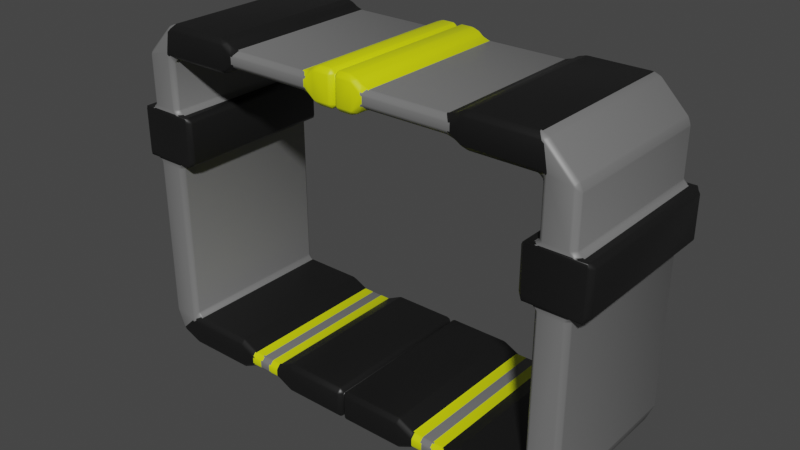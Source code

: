 # Source: hall_segment.blend  (saved by Blender 2.80.75; exported with 4.5.12 LTS)
import bpy
from mathutils import Matrix  # noqa: F401  (used for matrix-valued properties, if any)

bpy.ops.wm.read_factory_settings(use_empty=True)
scene = bpy.context.scene
scene.name = 'Scene'

# ---- collections
col_collection = bpy.data.collections.new('Collection'); scene.collection.children.link(col_collection)

# ---- materials (node trees are filled in below, after node groups)
mat_dark = bpy.data.materials.new('dark')
mat_dark.alpha_threshold = 0.0
mat_dark.use_transparent_shadow = False
mat_dark.line_color = (0.0, 0.0, 0.0, 1.0)
mat_light = bpy.data.materials.new('light')
mat_light.use_transparent_shadow = False
mat_highlight = bpy.data.materials.new('highlight')
mat_highlight.use_transparent_shadow = False

# ---- material node trees
mat_dark.use_nodes = True; mat_dark.node_tree.nodes.clear()
_N = mat_dark.node_tree.nodes; _L = mat_dark.node_tree.links
n0 = _N.new('ShaderNodeOutputMaterial'); n0.name = 'Material Output'; n0.location = (300, 300)
n1 = _N.new('ShaderNodeBsdfPrincipled'); n1.name = 'Principled BSDF'; n1.location = (10, 300)
n1.distribution = 'GGX'
n1.subsurface_method = 'BURLEY'
n1.inputs[0].default_value = (0.02741, 0.02741, 0.02741, 1.0)
n1.inputs[1].default_value = 0.6618
n1.inputs[2].default_value = 0.4
n1.inputs[3].default_value = 1.45
n1.inputs[27].default_value = (0.0, 0.0, 0.0, 1.0)
n1.inputs[28].default_value = 1.0
_L.new(n1.outputs[0], n0.inputs[0])
n0.is_active_output = True
mat_light.use_nodes = True; mat_light.node_tree.nodes.clear()
_N = mat_light.node_tree.nodes; _L = mat_light.node_tree.links
n0 = _N.new('ShaderNodeOutputMaterial'); n0.name = 'Material Output'; n0.location = (300, 300)
n1 = _N.new('ShaderNodeBsdfPrincipled'); n1.name = 'Principled BSDF'; n1.location = (10, 300)
n1.distribution = 'GGX'
n1.subsurface_method = 'BURLEY'
n1.inputs[0].default_value = (0.1934, 0.1934, 0.1934, 1.0)
n1.inputs[1].default_value = 0.1564
n1.inputs[3].default_value = 1.45
n1.inputs[27].default_value = (0.0, 0.0, 0.0, 1.0)
n1.inputs[28].default_value = 1.0
_L.new(n1.outputs[0], n0.inputs[0])
n0.is_active_output = True
mat_highlight.use_nodes = True; mat_highlight.node_tree.nodes.clear()
_N = mat_highlight.node_tree.nodes; _L = mat_highlight.node_tree.links
n0 = _N.new('ShaderNodeOutputMaterial'); n0.name = 'Material Output'; n0.location = (300, 300)
n1 = _N.new('ShaderNodeBsdfPrincipled'); n1.name = 'Principled BSDF'; n1.location = (10, 300)
n1.distribution = 'GGX'
n1.subsurface_method = 'BURLEY'
n1.inputs[0].default_value = (0.7164, 0.8, 0.0, 1.0)
n1.inputs[3].default_value = 1.45
n1.inputs[27].default_value = (0.0, 0.0, 0.0, 1.0)
n1.inputs[28].default_value = 1.0
_L.new(n1.outputs[0], n0.inputs[0])
n0.is_active_output = True

# ---- world
world_world = bpy.data.worlds.new('World'); scene.world = world_world
world_world.use_nodes = True; world_world.node_tree.nodes.clear()
_N = world_world.node_tree.nodes; _L = world_world.node_tree.links
n0 = _N.new('ShaderNodeOutputWorld'); n0.name = 'World Output'; n0.location = (300, 300)
n1 = _N.new('ShaderNodeBackground'); n1.name = 'Background'; n1.location = (10, 300)
n1.inputs[0].default_value = (0.05088, 0.05088, 0.05088, 1.0)
_L.new(n1.outputs[0], n0.inputs[0])
n0.is_active_output = True
world_world.color = (0.05088, 0.05088, 0.05088)
world_world.use_sun_shadow = False
world_world.sun_shadow_jitter_overblur = 0.0

# ---- meshes
me_cube_001 = bpy.data.meshes.new('Cube.001')
me_cube_001.from_pydata([(-2.726, -0.95, -1.0), (-2.674, -1.0, -1.0), (-2.674, -1.0, 0.95), (-2.726, -1.0, 1.0), (-2.776, -0.95, 1.0), (-2.726, -0.95, 0.95), (-2.674, 1.0, -1.0), (-2.726, 0.95, -1.0), (-2.776, 0.95, 1.0), (-2.726, 1.0, 1.0), (-2.674, 1.0, 0.95), (-2.726, 0.95, 0.95), (-2.344, -0.95, -1.382), (-2.344, -1.0, -1.33), (-2.294, -0.95, 1.0), (-2.344, -1.0, 1.0), (-2.394, -1.0, 0.95), (-2.344, -0.95, 0.95), (-2.344, 1.0, -1.33), (-2.344, 0.95, -1.382), (-2.344, 1.0, 1.0), (-2.294, 0.95, 1.0), (-2.344, 0.95, 0.95), (-2.394, 1.0, 0.95), (-2.568, -0.95, -1.289), (-2.578, -1.0, -1.233), (-2.634, -0.95, -1.224), (-2.568, 0.95, -1.289), (-2.634, 0.95, -1.224), (-2.578, 1.0, -1.233), (-2.344, -0.95, -0.95), (-2.394, -1.0, -1.052), (-2.294, -0.95, -1.0), (-2.294, 0.95, -1.0), (-2.394, 1.0, -1.052), (-2.344, 0.95, -0.95), (-0.05, 1.0, -1.052), (-0.05, 0.95, -1.0), (0.0, 0.95, -1.05), (-0.05, 1.0, -1.33), (0.0, 0.95, -1.332), (-0.05, 0.95, -1.382), (-0.05, -0.95, -1.382), (0.0, -0.95, -1.332), (-0.05, -1.0, -1.33), (-0.05, -1.0, -1.052), (0.0, -0.95, -1.05), (-0.05, -0.95, -1.0), (-2.911, -0.95, 1.05), (-2.861, -0.95, 1.0), (-2.861, -1.0, 1.0), (-2.861, -1.0, 1.05), (-2.911, 0.95, 1.05), (-2.861, 1.0, 1.05), (-2.861, 1.0, 1.0), (-2.861, 0.95, 1.0), (-2.21, 1.0, 1.05), (-2.16, 0.95, 1.05), (-2.21, 0.95, 1.0), (-2.21, 1.0, 1.0), (-2.16, -0.95, 1.05), (-2.21, -1.0, 1.05), (-2.21, -1.0, 1.0), (-2.21, -0.95, 1.0), (-2.861, -0.95, 1.59), (-2.911, -0.95, 1.54), (-2.861, -1.0, 1.54), (-2.861, -1.0, 1.59), (-2.861, 0.95, 1.59), (-2.861, 1.0, 1.59), (-2.861, 1.0, 1.54), (-2.911, 0.95, 1.54), (-2.21, 1.0, 1.59), (-2.21, 0.95, 1.59), (-2.16, 0.95, 1.54), (-2.21, 1.0, 1.54), (-2.21, -0.95, 1.59), (-2.21, -1.0, 1.59), (-2.21, -1.0, 1.54), (-2.16, -0.95, 1.54), (-2.728, -0.95, 1.64), (-2.778, -0.95, 1.59), (-2.728, -1.0, 1.59), (-2.674, -1.0, 1.64), (-2.728, 0.95, 1.64), (-2.674, 1.0, 1.64), (-2.728, 1.0, 1.59), (-2.778, 0.95, 1.59), (-2.393, 1.0, 1.64), (-2.343, 0.95, 1.64), (-2.293, 0.95, 1.59), (-2.343, 1.0, 1.59), (-2.343, -0.95, 1.64), (-2.393, -1.0, 1.64), (-2.343, -1.0, 1.59), (-2.293, -0.95, 1.59), (-2.693, -0.95, 2.273), (-2.728, -0.95, 2.188), (-2.673, -1.0, 2.238), (-2.693, 0.95, 2.273), (-2.673, 1.0, 2.238), (-2.728, 0.95, 2.188), (-1.574, 0.95, 2.623), (-1.482, 0.95, 2.596), (-1.524, 1.0, 2.569), (-2.343, -0.95, 2.188), (-2.293, -0.95, 2.238), (-2.393, -1.0, 2.291), (-2.293, -0.95, 2.623), (-2.378, -0.95, 2.588), (-2.343, -1.0, 2.568), (-2.343, 1.0, 2.568), (-2.378, 0.95, 2.588), (-2.293, 0.95, 2.623), (-2.293, 0.95, 2.238), (-2.343, 0.95, 2.188), (-2.393, 1.0, 2.291), (-1.574, -0.95, 2.623), (-1.524, -1.0, 2.569), (-1.482, -0.95, 2.596), (-1.524, 1.0, 2.291), (-1.482, 0.95, 2.265), (-1.574, 0.95, 2.238), (-1.482, -0.95, 2.265), (-1.524, -1.0, 2.291), (-1.574, -0.95, 2.238), (-1.332, -0.95, 2.328), (-1.382, -1.0, 2.381), (-1.424, -0.95, 2.301), (-1.332, -0.95, 2.533), (-1.424, -0.95, 2.56), (-1.382, -1.0, 2.479), (-1.332, 0.95, 2.328), (-1.424, 0.95, 2.301), (-1.382, 1.0, 2.381), (-1.332, 0.95, 2.533), (-1.382, 1.0, 2.479), (-1.424, 0.95, 2.56), (-0.3258, -0.95, 2.296), (-0.3643, -1.0, 2.381), (-0.4143, -0.95, 2.328), (-0.3258, -0.95, 2.565), (-0.4143, -0.95, 2.533), (-0.3643, -1.0, 2.479), (-0.3258, 0.95, 2.296), (-0.4143, 0.95, 2.328), (-0.3643, 1.0, 2.381), (-0.3258, 0.95, 2.565), (-0.3643, 1.0, 2.479), (-0.4143, 0.95, 2.533), (-0.189, -0.95, 2.224), (-0.239, -1.0, 2.278), (-0.2775, -0.95, 2.256), (-0.189, -0.95, 2.637), (-0.2775, -0.95, 2.605), (-0.239, -1.0, 2.583), (-0.189, 0.95, 2.224), (-0.2775, 0.95, 2.256), (-0.239, 1.0, 2.278), (-0.189, 0.95, 2.637), (-0.239, 1.0, 2.583), (-0.2775, 0.95, 2.605), (-0.05, -1.0, 2.278), (-0.05, -0.95, 2.224), (0.0, -0.95, 2.274), (-0.05, -1.0, 2.583), (0.0, -0.95, 2.587), (-0.05, -0.95, 2.637), (-0.05, 0.95, 2.224), (-0.05, 1.0, 2.278), (0.0, 0.95, 2.274), (-0.05, 1.0, 2.583), (-0.05, 0.95, 2.637), (0.0, 0.95, 2.587), (-1.563, 0.95, -1.0), (-1.563, 1.0, -1.052), (-0.7815, 1.0, -1.052), (-0.7815, 0.95, -1.0), (-0.7815, 0.95, -1.382), (-0.7815, 1.0, -1.33), (-1.563, 1.0, -1.33), (-1.563, 0.95, -1.382), (-1.563, -0.95, -1.382), (-1.563, -1.0, -1.33), (-0.7815, -1.0, -1.33), (-0.7815, -0.95, -1.382), (-0.7815, -0.95, -1.0), (-0.7815, -1.0, -1.052), (-1.563, -1.0, -1.052), (-1.563, -0.95, -1.0), (-1.368, 0.95, -1.096), (-1.368, 1.0, -1.148), (-0.9769, 0.95, -1.096), (-0.9769, 1.0, -1.148), (-0.9769, 1.0, -1.234), (-0.9769, 0.95, -1.287), (-1.368, 1.0, -1.234), (-1.368, 0.95, -1.287), (-1.368, -0.95, -1.287), (-1.368, -1.0, -1.234), (-0.9769, -0.95, -1.287), (-0.9769, -1.0, -1.234), (-0.9769, -1.0, -1.148), (-0.9769, -0.95, -1.096), (-1.368, -1.0, -1.148), (-1.368, -0.95, -1.096), (-1.237, 0.95, -1.096), (-1.107, 0.95, -1.096), (-1.107, 1.0, -1.148), (-1.237, 1.0, -1.148), (-1.107, 0.95, -1.287), (-1.237, 0.95, -1.287), (-1.237, 1.0, -1.234), (-1.107, 1.0, -1.234), (-1.237, -0.95, -1.287), (-1.107, -0.95, -1.287), (-1.107, -1.0, -1.234), (-1.237, -1.0, -1.234), (-1.107, -0.95, -1.096), (-1.237, -0.95, -1.096), (-1.237, -1.0, -1.148), (-1.107, -1.0, -1.148)], [], [(31, 1, 25), (6, 34, 29), (29, 34, 18), (8, 4, 49, 55), (20, 9, 54, 59), (35, 22, 17, 30), (0, 5, 11, 7), (185, 178, 41, 42), (31, 16, 2, 1), (31, 25, 13), (31, 13, 183, 188), (18, 34, 175, 180), (177, 186, 47, 37), (52, 48, 65, 71), (187, 184, 44, 45), (179, 176, 36, 39), (68, 64, 81, 87), (3, 15, 62, 50), (6, 10, 23, 34), (12, 19, 181, 182), (72, 69, 86, 91), (51, 61, 78, 66), (56, 53, 70, 75), (60, 57, 74, 79), (99, 96, 109, 112), (76, 73, 90, 95), (84, 80, 97, 101), (67, 77, 94, 82), (120, 104, 136, 134), (83, 93, 107, 98), (88, 85, 100, 116), (92, 89, 115, 105), (103, 119, 130, 137), (98, 107, 110), (116, 100, 111), (113, 108, 117, 102), (116, 111, 104, 120), (118, 124, 127, 131), (110, 107, 124, 118), (134, 136, 148, 146), (131, 127, 139, 143), (106, 114, 122, 125), (123, 121, 133, 128), (155, 151, 162, 165), (135, 129, 142, 149), (143, 139, 151, 155), (126, 132, 145, 140), (150, 156, 168, 163), (138, 144, 157, 152), (146, 148, 160, 158), (147, 141, 154, 161), (180, 175, 191, 196), (158, 160, 171, 169), (159, 153, 167, 172), (170, 173, 166, 164), (40, 38, 46, 43), (178, 185, 200, 195), (24, 27, 19, 12), (186, 177, 192, 203), (14, 21, 58, 63), (188, 183, 199, 204), (33, 32, 189, 174), (184, 187, 202, 201), (215, 210, 195, 200), (221, 216, 201, 202), (207, 218, 203, 192), (213, 208, 193, 194), (182, 181, 197, 198), (176, 179, 194, 193), (174, 189, 205, 190), (2, 3, 4, 5), (8, 9, 10, 11), (14, 15, 16, 17), (20, 21, 22, 23), (24, 25, 26), (27, 28, 29), (30, 31, 32), (33, 34, 35), (36, 37, 38), (39, 40, 41), (42, 43, 44), (45, 46, 47), (48, 49, 50, 51), (52, 53, 54, 55), (56, 57, 58, 59), (60, 61, 62, 63), (64, 65, 66, 67), (68, 69, 70, 71), (72, 73, 74, 75), (76, 77, 78, 79), (80, 81, 82, 83), (84, 85, 86, 87), (88, 89, 90, 91), (92, 93, 94, 95), (96, 97, 98), (99, 100, 101), (102, 103, 104), (105, 106, 107), (108, 109, 110), (111, 112, 113), (114, 115, 116), (117, 118, 119), (120, 121, 122), (123, 124, 125), (126, 127, 128), (129, 130, 131), (132, 133, 134), (135, 136, 137), (138, 139, 140), (141, 142, 143), (144, 145, 146), (147, 148, 149), (150, 151, 152), (153, 154, 155), (156, 157, 158), (159, 160, 161), (162, 163, 164), (165, 166, 167), (168, 169, 170), (171, 172, 173), (1, 2, 5, 0), (4, 8, 11, 5), (10, 6, 7, 11), (29, 18, 19, 27), (9, 20, 23, 10), (21, 14, 17, 22), (15, 3, 2, 16), (27, 24, 26, 28), (28, 7, 6, 29), (25, 1, 0, 26), (16, 31, 30, 17), (13, 25, 24, 12), (32, 33, 35, 30), (22, 35, 34, 23), (38, 40, 39, 36), (40, 43, 42, 41), (43, 46, 45, 44), (46, 38, 37, 47), (177, 37, 36, 176), (181, 19, 18, 180), (185, 42, 44, 184), (189, 32, 31, 188), (48, 52, 55, 49), (53, 56, 59, 54), (57, 60, 63, 58), (61, 51, 50, 62), (20, 59, 58, 21), (62, 15, 14, 63), (3, 50, 49, 4), (54, 9, 8, 55), (64, 68, 71, 65), (69, 72, 75, 70), (73, 76, 79, 74), (77, 67, 66, 78), (56, 75, 74, 57), (78, 61, 60, 79), (51, 66, 65, 48), (70, 53, 52, 71), (80, 84, 87, 81), (85, 88, 91, 86), (89, 92, 95, 90), (93, 83, 82, 94), (76, 95, 94, 77), (81, 64, 67, 82), (68, 87, 86, 69), (90, 73, 72, 91), (96, 99, 101, 97), (110, 118, 117, 108), (122, 114, 116, 120), (113, 102, 104, 111), (107, 93, 92, 105), (83, 98, 97, 80), (100, 85, 84, 101), (108, 113, 112, 109), (121, 123, 125, 122), (119, 103, 102, 117), (98, 110, 109, 96), (111, 100, 99, 112), (114, 106, 105, 115), (88, 116, 115, 89), (106, 125, 124, 107), (132, 126, 128, 133), (129, 135, 137, 130), (118, 131, 130, 119), (136, 104, 103, 137), (120, 134, 133, 121), (127, 124, 123, 128), (144, 138, 140, 145), (141, 147, 149, 142), (131, 143, 142, 129), (148, 136, 135, 149), (134, 146, 145, 132), (139, 127, 126, 140), (156, 150, 152, 157), (153, 159, 161, 154), (147, 161, 160, 148), (157, 144, 146, 158), (138, 152, 151, 139), (154, 141, 143, 155), (164, 166, 165, 162), (170, 164, 163, 168), (173, 170, 169, 171), (166, 173, 172, 167), (150, 163, 162, 151), (167, 153, 155, 165), (171, 160, 159, 172), (158, 169, 168, 156), (33, 174, 175, 34), (191, 175, 174, 190), (41, 178, 179, 39), (180, 196, 197, 181), (12, 182, 183, 13), (205, 189, 188, 204), (47, 186, 187, 45), (182, 198, 199, 183), (207, 192, 193, 208), (211, 197, 196, 212), (215, 200, 201, 216), (219, 205, 204, 220), (178, 195, 194, 179), (192, 177, 176, 193), (186, 203, 202, 187), (200, 185, 184, 201), (0, 7, 28, 26), (203, 218, 221, 202), (218, 219, 220, 221), (198, 214, 217, 199), (214, 215, 216, 217), (195, 210, 213, 194), (210, 211, 212, 213), (190, 206, 209, 191), (206, 207, 208, 209), (196, 191, 209, 212), (212, 209, 208, 213), (190, 205, 219, 206), (206, 219, 218, 207), (204, 199, 217, 220), (220, 217, 216, 221), (198, 197, 211, 214), (214, 211, 210, 215)])
me_cube_001.polygons.foreach_set('use_smooth', [True] * 240)
me_cube_001.polygons.foreach_set('material_index', [1, 1, 0, 0, 0, 1, 1, 0, 1, 0, 0, 0, 0, 0, 0, 0, 0, 0, 1, 0, 0, 0, 0, 0, 1, 0, 1, 0, 0, 1, 1, 1, 0, 1, 1, 0, 0, 0, 0, 1, 1, 0, 0, 2, 1, 2, 1, 2, 2, 2, 2, 0, 2, 2, 2, 0, 0, 0, 0, 0, 0, 0, 0, 2, 2, 2, 2, 0, 0, 0, 1, 1, 1, 1, 1, 1, 1, 1, 0, 0, 0, 0, 0, 0, 0, 0, 0, 0, 0, 0, 1, 1, 1, 1, 1, 1, 0, 1, 1, 1, 1, 0, 0, 0, 0, 0, 0, 0, 2, 2, 2, 2, 2, 2, 2, 2, 2, 2, 2, 2, 1, 1, 1, 0, 1, 1, 1, 1, 1, 1, 1, 0, 1, 1, 0, 0, 0, 0, 0, 0, 0, 0, 0, 0, 0, 0, 0, 0, 0, 0, 0, 0, 0, 0, 0, 0, 0, 0, 1, 1, 1, 1, 0, 0, 0, 0, 1, 0, 0, 0, 1, 1, 1, 1, 0, 0, 1, 1, 0, 1, 0, 0, 0, 0, 0, 0, 0, 2, 2, 1, 1, 1, 1, 2, 2, 2, 2, 2, 2, 2, 2, 2, 2, 2, 2, 2, 2, 0, 0, 0, 0, 0, 0, 0, 0, 2, 2, 2, 2, 0, 0, 0, 0, 1, 2, 1, 2, 1, 2, 1, 2, 1, 2, 1, 2, 1, 2, 1, 2, 1])
_uv = me_cube_001.uv_layers.new(name='UVMap')
_uv.uv.foreach_set('vector', [0.3005, 0.02851, 0.2309, 0.04142, 0.255, -0.0166, 0.2309, 0.04142, 0.3005, 0.02851, 0.255, -0.0166, 0.255, -0.0166, 0.3005, 0.02851, 0.313, -0.04064, 0.2055, 0.7364, 0.2055, 0.2636, 0.1845, 0.2636, 0.1845, 0.7364, 0.313, 0.7488, 0.2179, 0.7488, 0.1845, 0.7488, 0.3464, 0.7488, 0.7364, 0.05386, 0.7364, 0.5266, 0.2636, 0.5266, 0.2636, 0.05386, 0.2636, 0.04142, 0.2636, 0.5266, 0.7364, 0.5266, 0.7364, 0.04142, 0.7019, 0.2636, 0.7019, 0.7364, 0.8839, 0.7364, 0.8839, 0.2636, 0.3005, 0.02851, 0.3005, 0.5266, 0.2309, 0.5266, 0.2309, 0.04142, 0.3005, 0.02851, 0.255, -0.0166, 0.313, -0.04064, 0.3005, 0.02851, 0.313, -0.04064, 0.5074, -0.04063, 0.5074, 0.02849, 0.313, -0.04064, 0.3005, 0.02851, 0.5074, 0.02849, 0.5074, -0.04063, 0.7019, 0.7364, 0.7019, 0.2636, 0.8839, 0.2636, 0.8839, 0.7364, 0.7364, 0.5515, 0.2636, 0.5515, 0.2636, 0.6733, 0.7364, 0.6733, 0.7019, 0.02849, 0.7019, -0.04066, 0.8839, -0.04068, 0.8839, 0.02851, 0.7019, -0.04066, 0.7019, 0.02849, 0.8839, 0.02851, 0.8839, -0.04068, 0.1845, 0.7364, 0.1845, 0.2636, 0.2051, 0.2636, 0.2051, 0.7364, 0.2179, 0.2512, 0.313, 0.2512, 0.3464, 0.2512, 0.1845, 0.2512, 0.2309, 0.04142, 0.2309, 0.5266, 0.3005, 0.5266, 0.3005, 0.02851, 0.313, 0.2636, 0.313, 0.7364, 0.5074, 0.7364, 0.5074, 0.2636, 0.3464, 0.7488, 0.1845, 0.7488, 0.2175, 0.7488, 0.3133, 0.7488, 0.1845, 0.5515, 0.3464, 0.5515, 0.3464, 0.6733, 0.1845, 0.6733, 0.3464, 0.5515, 0.1845, 0.5515, 0.1845, 0.6733, 0.3464, 0.6733, 0.2636, 0.5515, 0.7364, 0.5515, 0.7364, 0.6733, 0.2636, 0.6733, 0.7364, 0.8559, 0.2636, 0.8559, 0.2636, 0.9341, 0.7364, 0.9341, 0.3464, 0.2636, 0.3464, 0.7364, 0.3258, 0.7364, 0.3258, 0.2636, 0.7364, 0.6982, 0.2636, 0.6982, 0.2636, 0.8347, 0.7364, 0.8347, 0.1845, 0.2512, 0.3464, 0.2512, 0.3133, 0.2512, 0.2175, 0.2512, 0.5171, 0.8604, 0.5171, 0.9293, 0.5525, 0.907, 0.5525, 0.8828, 0.2311, 0.6982, 0.3009, 0.6982, 0.3009, 0.8604, 0.2311, 0.8471, 0.3009, 0.6982, 0.2311, 0.6982, 0.2311, 0.8471, 0.3009, 0.8604, 0.2636, 0.6982, 0.7364, 0.6982, 0.7364, 0.8347, 0.2636, 0.8347, 0.5277, 0.7364, 0.5277, 0.2636, 0.5419, 0.2636, 0.5419, 0.7364, 0.2311, 0.8471, 0.3009, 0.8604, 0.3133, 0.9293, 0.3009, 0.8604, 0.2311, 0.8471, 0.3133, 0.9293, 0.3258, 0.7364, 0.3258, 0.2636, 0.5047, 0.2636, 0.5047, 0.7364, 0.3009, 0.8604, 0.3133, 0.9293, 0.5171, 0.9293, 0.5171, 0.8604, 0.5171, 0.9293, 0.5171, 0.8604, 0.5525, 0.8828, 0.5525, 0.907, 0.3133, 0.9293, 0.3009, 0.8604, 0.5171, 0.8604, 0.5171, 0.9293, 0.5525, 0.8828, 0.5525, 0.907, 0.8057, 0.907, 0.8057, 0.8828, 0.5525, 0.907, 0.5525, 0.8828, 0.8057, 0.8828, 0.8057, 0.907, 0.3258, 0.2636, 0.3258, 0.7364, 0.5047, 0.7364, 0.5047, 0.2636, 0.5277, 0.2636, 0.5277, 0.7364, 0.5419, 0.7364, 0.5419, 0.2636, 0.8368, 0.9329, 0.8368, 0.857, 0.8839, 0.8569, 0.8839, 0.9329, 0.5649, 0.7364, 0.5649, 0.2636, 0.7932, 0.2636, 0.7932, 0.7364, 0.8057, 0.907, 0.8057, 0.8828, 0.8368, 0.857, 0.8368, 0.9329, 0.5649, 0.2636, 0.5649, 0.7364, 0.7932, 0.7364, 0.7932, 0.2636, 0.8493, 0.2636, 0.8493, 0.7364, 0.8839, 0.7364, 0.8839, 0.2636, 0.8152, 0.2636, 0.8152, 0.7364, 0.8273, 0.7364, 0.8273, 0.2636, 0.8057, 0.8828, 0.8057, 0.907, 0.8368, 0.9329, 0.8368, 0.857, 0.8152, 0.7364, 0.8152, 0.2636, 0.8273, 0.2636, 0.8273, 0.7364, 0.5074, -0.04063, 0.5074, 0.02849, 0.556, 0.004711, 0.556, -0.01687, 0.8368, 0.857, 0.8368, 0.9329, 0.8839, 0.9329, 0.8839, 0.8569, 0.8493, 0.7364, 0.8493, 0.2636, 0.8839, 0.2636, 0.8839, 0.7364, 0.7364, 0.8561, 0.7364, 0.9339, 0.2636, 0.9339, 0.2636, 0.8561, 0.7364, -0.0412, 0.7364, 0.02898, 0.2636, 0.02898, 0.2636, -0.0412, 0.7019, 0.7364, 0.7019, 0.2636, 0.6533, 0.2636, 0.6533, 0.7364, 0.2573, 0.2636, 0.2573, 0.7364, 0.313, 0.7364, 0.313, 0.2636, 0.7019, 0.2636, 0.7019, 0.7364, 0.6533, 0.7364, 0.6533, 0.2636, 0.3254, 0.2636, 0.3254, 0.7364, 0.3464, 0.7364, 0.3464, 0.2636, 0.5074, 0.02849, 0.5074, -0.04063, 0.556, -0.01687, 0.556, 0.004711, 0.3254, 0.7364, 0.3254, 0.2636, 0.5074, 0.2636, 0.5074, 0.7364, 0.7019, -0.04066, 0.7019, 0.02849, 0.6533, 0.004711, 0.6533, -0.01688, 0.6208, 0.2636, 0.6208, 0.7364, 0.6533, 0.7364, 0.6533, 0.2636, 0.6208, 0.004711, 0.6208, -0.01688, 0.6533, -0.01688, 0.6533, 0.004711, 0.6208, 0.7364, 0.6208, 0.2636, 0.6533, 0.2636, 0.6533, 0.7364, 0.6208, -0.01688, 0.6208, 0.004711, 0.6533, 0.004711, 0.6533, -0.01688, 0.5074, 0.2636, 0.5074, 0.7364, 0.556, 0.7364, 0.556, 0.2636, 0.7019, 0.02849, 0.7019, -0.04066, 0.6533, -0.01688, 0.6533, 0.004711, 0.5074, 0.7364, 0.5074, 0.2636, 0.556, 0.2636, 0.556, 0.7364, 0.2309, 0.2512, 0.2179, 0.2512, 0.2055, 0.2636, 0.2179, 0.2636, 0.2055, 0.7364, 0.2179, 0.7488, 0.2309, 0.7488, 0.2179, 0.7364, 0.2636, 0.5391, 0.2512, 0.5391, 0.2512, 0.5266, 0.2636, 0.5266, 0.7488, 0.5391, 0.7364, 0.5391, 0.7364, 0.5266, 0.7488, 0.5266, 0.2636, -0.03056, 0.2512, -0.0166, 0.2636, -0.0143, 0.2573, 0.7364, 0.241, 0.7364, 0.255, 0.7488, 0.313, 0.05386, 0.3005, 0.02851, 0.3254, 0.04142, 0.3254, 0.04142, 0.3005, 0.02851, 0.313, 0.05386, 0.8839, 0.02851, 0.8839, 0.04142, 0.8963, 0.02898, 0.8839, -0.04068, 0.8963, -0.0412, 0.8839, -0.05364, 0.8839, -0.05364, 0.8963, -0.0412, 0.8839, -0.04068, 0.8839, 0.02851, 0.8963, 0.02898, 0.8839, 0.04142, 0.2636, 0.5515, 0.2636, 0.5391, 0.2512, 0.5391, 0.2512, 0.5515, 0.7364, 0.5515, 0.7488, 0.5515, 0.7488, 0.5391, 0.7364, 0.5391, 0.7488, 0.5515, 0.7364, 0.5515, 0.7364, 0.5391, 0.7488, 0.5391, 0.2636, 0.5515, 0.2512, 0.5515, 0.2512, 0.5391, 0.2636, 0.5391, 0.2636, 0.6858, 0.2636, 0.6733, 0.2512, 0.6733, 0.2512, 0.6858, 0.7364, 0.6858, 0.7488, 0.6858, 0.7488, 0.6733, 0.7364, 0.6733, 0.7488, 0.6858, 0.7364, 0.6858, 0.7364, 0.6733, 0.7488, 0.6733, 0.2636, 0.6858, 0.2512, 0.6858, 0.2512, 0.6733, 0.2636, 0.6733, 0.2175, 0.2636, 0.2051, 0.2636, 0.2175, 0.2512, 0.2311, 0.2512, 0.2175, 0.7364, 0.2311, 0.7488, 0.2175, 0.7488, 0.2051, 0.7364, 0.3009, 0.7488, 0.3133, 0.7364, 0.3258, 0.7364, 0.3133, 0.7488, 0.3133, 0.2636, 0.3009, 0.2512, 0.3133, 0.2512, 0.3258, 0.2636, 0.2636, 0.8559, 0.2636, 0.8347, 0.2512, 0.8471, 0.7364, 0.8559, 0.7488, 0.8471, 0.7364, 0.8347, 0.5047, 0.7364, 0.5277, 0.7364, 0.5171, 0.7488, 0.3133, 0.8347, 0.3258, 0.8471, 0.3009, 0.8604, 0.3258, 0.2636, 0.3045, 0.2636, 0.3133, 0.2512, 0.3133, 0.7488, 0.3045, 0.7364, 0.3258, 0.7364, 0.3258, 0.8471, 0.3133, 0.8347, 0.3009, 0.8604, 0.5047, 0.2636, 0.5171, 0.2512, 0.5277, 0.2636, 0.5171, 0.7488, 0.5277, 0.7364, 0.5047, 0.7364, 0.5277, 0.2636, 0.5171, 0.2512, 0.5047, 0.2636, 0.5649, 0.8694, 0.5525, 0.8828, 0.5419, 0.8628, 0.5649, 0.9206, 0.5419, 0.9272, 0.5525, 0.907, 0.5649, 0.8694, 0.5419, 0.8628, 0.5525, 0.8828, 0.5649, 0.9206, 0.5525, 0.907, 0.5419, 0.9272, 0.8152, 0.8615, 0.8057, 0.8828, 0.7932, 0.8694, 0.8152, 0.9285, 0.7932, 0.9206, 0.8057, 0.907, 0.8152, 0.8615, 0.7932, 0.8694, 0.8057, 0.8828, 0.8152, 0.9285, 0.8057, 0.907, 0.7932, 0.9206, 0.8493, 0.2636, 0.8368, 0.2512, 0.8273, 0.2636, 0.8493, 0.2636, 0.8273, 0.2636, 0.8368, 0.2512, 0.8493, 0.7364, 0.8273, 0.7364, 0.8368, 0.7488, 0.8493, 0.7364, 0.8368, 0.7488, 0.8273, 0.7364, 0.8839, 0.8569, 0.8839, 0.8436, 0.8963, 0.8561, 0.8839, 0.9329, 0.8963, 0.9339, 0.8839, 0.9464, 0.8839, 0.8436, 0.8839, 0.8569, 0.8963, 0.8561, 0.8839, 0.9329, 0.8839, 0.9464, 0.8963, 0.9339, 0.2309, 0.04142, 0.2309, 0.5266, 0.2179, 0.5266, 0.2179, 0.04142, 0.2636, 0.5391, 0.7364, 0.5391, 0.7364, 0.5266, 0.2636, 0.5266, 0.2309, 0.5266, 0.2309, 0.04142, 0.2179, 0.04142, 0.2179, 0.5266, 0.255, -0.0166, 0.313, -0.04064, 0.313, -0.05364, 0.2573, -0.03056, 0.2179, 0.5391, 0.313, 0.5391, 0.3005, 0.5266, 0.2309, 0.5266, 0.7364, 0.5391, 0.2636, 0.5391, 0.2636, 0.5266, 0.7364, 0.5266, 0.313, 0.5391, 0.2179, 0.5391, 0.2309, 0.5266, 0.3005, 0.5266, 0.7364, -0.03056, 0.2636, -0.03056, 0.2636, -0.0143, 0.7364, -0.0143, 0.241, -0.0143, 0.2179, 0.04142, 0.2309, 0.04142, 0.255, -0.0166, 0.255, -0.0166, 0.2309, 0.04142, 0.2179, 0.04142, 0.241, -0.0143, 0.2512, 0.5266, 0.2512, 0.02851, 0.2636, 0.05386, 0.2636, 0.5266, 0.313, -0.04064, 0.255, -0.0166, 0.2573, -0.03056, 0.313, -0.05364, 0.2636, 0.04142, 0.7364, 0.04142, 0.7364, 0.05386, 0.2636, 0.05386, 0.7364, 0.5266, 0.7364, 0.05386, 0.7488, 0.02851, 0.7488, 0.5266, 0.7364, 0.02898, 0.7364, -0.0412, 0.7488, -0.04068, 0.7488, 0.02851, 0.8963, 0.7364, 0.8963, 0.2636, 0.8839, 0.2636, 0.8839, 0.7364, 0.2636, -0.0412, 0.2636, 0.02898, 0.2512, 0.02851, 0.2512, -0.04068, 0.8963, 0.2636, 0.8963, 0.7364, 0.8839, 0.7364, 0.8839, 0.2636, 0.7019, 0.04142, 0.8839, 0.04142, 0.8839, 0.02851, 0.7019, 0.02849, 0.5074, -0.05364, 0.313, -0.05364, 0.313, -0.04064, 0.5074, -0.04063, 0.7019, -0.05364, 0.8839, -0.05364, 0.8839, -0.04068, 0.7019, -0.04066, 0.5074, 0.04142, 0.3254, 0.04142, 0.3005, 0.02851, 0.5074, 0.02849, 0.172, 0.2636, 0.172, 0.7364, 0.1845, 0.7364, 0.1845, 0.2636, 0.1845, 0.5515, 0.3464, 0.5515, 0.3464, 0.5391, 0.1845, 0.5391, 0.3589, 0.7364, 0.3589, 0.2636, 0.3464, 0.2636, 0.3464, 0.7364, 0.3464, 0.5515, 0.1845, 0.5515, 0.1845, 0.5391, 0.3464, 0.5391, 0.313, 0.7488, 0.3464, 0.7488, 0.3464, 0.7364, 0.3254, 0.7364, 0.3464, 0.2512, 0.313, 0.2512, 0.3254, 0.2636, 0.3464, 0.2636, 0.2179, 0.2512, 0.1845, 0.2512, 0.1845, 0.2636, 0.2055, 0.2636, 0.1845, 0.7488, 0.2179, 0.7488, 0.2055, 0.7364, 0.1845, 0.7364, 0.1845, 0.2636, 0.1845, 0.7364, 0.172, 0.7364, 0.172, 0.2636, 0.1845, 0.6858, 0.3464, 0.6858, 0.3464, 0.6733, 0.1845, 0.6733, 0.3464, 0.7364, 0.3464, 0.2636, 0.3589, 0.2636, 0.3589, 0.7364, 0.3464, 0.6858, 0.1845, 0.6858, 0.1845, 0.6733, 0.3464, 0.6733, 0.7488, 0.5515, 0.7488, 0.6733, 0.7364, 0.6733, 0.7364, 0.5515, 0.2512, 0.6733, 0.2512, 0.5515, 0.2636, 0.5515, 0.2636, 0.6733, 0.2512, 0.5515, 0.2512, 0.6733, 0.2636, 0.6733, 0.2636, 0.5515, 0.7488, 0.6733, 0.7488, 0.5515, 0.7364, 0.5515, 0.7364, 0.6733, 0.2175, 0.2636, 0.2175, 0.7364, 0.2051, 0.7364, 0.2051, 0.2636, 0.2311, 0.6982, 0.3009, 0.6982, 0.3133, 0.6858, 0.2175, 0.6858, 0.3133, 0.7364, 0.3133, 0.2636, 0.3258, 0.2636, 0.3258, 0.7364, 0.3009, 0.6982, 0.2311, 0.6982, 0.2175, 0.6858, 0.3133, 0.6858, 0.3464, 0.2636, 0.3258, 0.2636, 0.3133, 0.2512, 0.3464, 0.2512, 0.2051, 0.2636, 0.1845, 0.2636, 0.1845, 0.2512, 0.2175, 0.2512, 0.1845, 0.7364, 0.2051, 0.7364, 0.2175, 0.7488, 0.1845, 0.7488, 0.3258, 0.7364, 0.3464, 0.7364, 0.3464, 0.7488, 0.3133, 0.7488, 0.2636, 0.8559, 0.7364, 0.8559, 0.7364, 0.8347, 0.2636, 0.8347, 0.3133, 0.9293, 0.5171, 0.9293, 0.5047, 0.9429, 0.3258, 0.9429, 0.5047, 0.8471, 0.3258, 0.8471, 0.3009, 0.8604, 0.5171, 0.8604, 0.3258, 0.9429, 0.5047, 0.9429, 0.5171, 0.9293, 0.3133, 0.9293, 0.2512, 0.8604, 0.2512, 0.6982, 0.2636, 0.6982, 0.2636, 0.8347, 0.2311, 0.6982, 0.2311, 0.8471, 0.2175, 0.8347, 0.2175, 0.6982, 0.2311, 0.8471, 0.2311, 0.6982, 0.2175, 0.6982, 0.2175, 0.8347, 0.3258, 0.2636, 0.3258, 0.7364, 0.3045, 0.7364, 0.3045, 0.2636, 0.5277, 0.7364, 0.5277, 0.2636, 0.5047, 0.2636, 0.5047, 0.7364, 0.5277, 0.2636, 0.5277, 0.7364, 0.5047, 0.7364, 0.5047, 0.2636, 0.2311, 0.8471, 0.3133, 0.9293, 0.3045, 0.9341, 0.2263, 0.8559, 0.3133, 0.9293, 0.2311, 0.8471, 0.2263, 0.8559, 0.3045, 0.9341, 0.3258, 0.7364, 0.3258, 0.2636, 0.3133, 0.2636, 0.3133, 0.7364, 0.7488, 0.6982, 0.7488, 0.8604, 0.7364, 0.8347, 0.7364, 0.6982, 0.3258, 0.8471, 0.5047, 0.8471, 0.5171, 0.8604, 0.3009, 0.8604, 0.5649, 0.7364, 0.5649, 0.2636, 0.5419, 0.2636, 0.5419, 0.7364, 0.5649, 0.2636, 0.5649, 0.7364, 0.5419, 0.7364, 0.5419, 0.2636, 0.5171, 0.9293, 0.5525, 0.907, 0.5419, 0.9272, 0.5277, 0.9362, 0.5525, 0.907, 0.5171, 0.9293, 0.5277, 0.9362, 0.5419, 0.9272, 0.5171, 0.8604, 0.5525, 0.8828, 0.5419, 0.8628, 0.5277, 0.8537, 0.5525, 0.8828, 0.5171, 0.8604, 0.5277, 0.8537, 0.5419, 0.8628, 0.8152, 0.7364, 0.8152, 0.2636, 0.7932, 0.2636, 0.7932, 0.7364, 0.8152, 0.2636, 0.8152, 0.7364, 0.7932, 0.7364, 0.7932, 0.2636, 0.5525, 0.907, 0.8057, 0.907, 0.7932, 0.9206, 0.5649, 0.9206, 0.8057, 0.907, 0.5525, 0.907, 0.5649, 0.9206, 0.7932, 0.9206, 0.5525, 0.8828, 0.8057, 0.8828, 0.7932, 0.8694, 0.5649, 0.8694, 0.8057, 0.8828, 0.5525, 0.8828, 0.5649, 0.8694, 0.7932, 0.8694, 0.8493, 0.7364, 0.8493, 0.2636, 0.8273, 0.2636, 0.8273, 0.7364, 0.8493, 0.2636, 0.8493, 0.7364, 0.8273, 0.7364, 0.8273, 0.2636, 0.8152, 0.9285, 0.8273, 0.9384, 0.8368, 0.9329, 0.8057, 0.907, 0.8273, 0.8516, 0.8152, 0.8615, 0.8057, 0.8828, 0.8368, 0.857, 0.8152, 0.8615, 0.8273, 0.8516, 0.8368, 0.857, 0.8057, 0.8828, 0.8273, 0.9384, 0.8152, 0.9285, 0.8057, 0.907, 0.8368, 0.9329, 0.2636, 0.8561, 0.2636, 0.9339, 0.2512, 0.9329, 0.2512, 0.8569, 0.8963, 0.7364, 0.8963, 0.2636, 0.8839, 0.2636, 0.8839, 0.7364, 0.7364, 0.9339, 0.7364, 0.8561, 0.7488, 0.8569, 0.7488, 0.9329, 0.8963, 0.2636, 0.8963, 0.7364, 0.8839, 0.7364, 0.8839, 0.2636, 0.8493, 0.8436, 0.8839, 0.8436, 0.8839, 0.8569, 0.8368, 0.857, 0.8839, 0.9464, 0.8493, 0.9464, 0.8368, 0.9329, 0.8839, 0.9329, 0.8839, 0.9329, 0.8368, 0.9329, 0.8493, 0.9464, 0.8839, 0.9464, 0.8368, 0.857, 0.8839, 0.8569, 0.8839, 0.8436, 0.8493, 0.8436, 0.3254, 0.04142, 0.5074, 0.04142, 0.5074, 0.02849, 0.3005, 0.02851, 0.556, 0.004711, 0.5074, 0.02849, 0.5074, 0.04142, 0.556, 0.01766, 0.8839, -0.05364, 0.7019, -0.05364, 0.7019, -0.04066, 0.8839, -0.04068, 0.5074, -0.04063, 0.556, -0.01687, 0.556, -0.02987, 0.5074, -0.05364, 0.313, -0.05364, 0.5074, -0.05364, 0.5074, -0.04063, 0.313, -0.04064, 0.556, 0.01766, 0.5074, 0.04142, 0.5074, 0.02849, 0.556, 0.004711, 0.8839, 0.04142, 0.7019, 0.04142, 0.7019, 0.02849, 0.8839, 0.02851, 0.5074, -0.05364, 0.556, -0.02987, 0.556, -0.01687, 0.5074, -0.04063, 0.6208, 0.01766, 0.6533, 0.01766, 0.6533, 0.004711, 0.6208, 0.004711, 0.5884, -0.02987, 0.556, -0.02987, 0.556, -0.01687, 0.5884, -0.01688, 0.6208, -0.02987, 0.6533, -0.02987, 0.6533, -0.01688, 0.6208, -0.01688, 0.5884, 0.01766, 0.556, 0.01766, 0.556, 0.004711, 0.5884, 0.004711, 0.7019, -0.05364, 0.6533, -0.02987, 0.6533, -0.01688, 0.7019, -0.04066, 0.6533, 0.01766, 0.7019, 0.04142, 0.7019, 0.02849, 0.6533, 0.004711, 0.7019, 0.04142, 0.6533, 0.01766, 0.6533, 0.004711, 0.7019, 0.02849, 0.6533, -0.02987, 0.7019, -0.05364, 0.7019, -0.04066, 0.6533, -0.01688, 0.2636, 0.04142, 0.7364, 0.04142, 0.7364, -0.0143, 0.2636, -0.0143, 0.6533, 0.01766, 0.6208, 0.01766, 0.6208, 0.004711, 0.6533, 0.004711, 0.6208, 0.01766, 0.5884, 0.01766, 0.5884, 0.004711, 0.6208, 0.004711, 0.556, -0.02987, 0.5884, -0.02987, 0.5884, -0.01688, 0.556, -0.01687, 0.5884, -0.02987, 0.6208, -0.02987, 0.6208, -0.01688, 0.5884, -0.01688, 0.6533, -0.02987, 0.6208, -0.02987, 0.6208, -0.01688, 0.6533, -0.01688, 0.6208, -0.02987, 0.5884, -0.02987, 0.5884, -0.01688, 0.6208, -0.01688, 0.556, 0.01766, 0.5884, 0.01766, 0.5884, 0.004711, 0.556, 0.004711, 0.5884, 0.01766, 0.6208, 0.01766, 0.6208, 0.004711, 0.5884, 0.004711, 0.556, -0.01687, 0.556, 0.004711, 0.5884, 0.004711, 0.5884, -0.01688, 0.5884, -0.01688, 0.5884, 0.004711, 0.6208, 0.004711, 0.6208, -0.01688, 0.556, 0.7364, 0.556, 0.2636, 0.5884, 0.2636, 0.5884, 0.7364, 0.5884, 0.7364, 0.5884, 0.2636, 0.6208, 0.2636, 0.6208, 0.7364, 0.556, 0.004711, 0.556, -0.01687, 0.5884, -0.01688, 0.5884, 0.004711, 0.5884, 0.004711, 0.5884, -0.01688, 0.6208, -0.01688, 0.6208, 0.004711, 0.556, 0.2636, 0.556, 0.7364, 0.5884, 0.7364, 0.5884, 0.2636, 0.5884, 0.2636, 0.5884, 0.7364, 0.6208, 0.7364, 0.6208, 0.2636])
me_cube_001.materials.append(mat_dark)
me_cube_001.materials.append(mat_light)
me_cube_001.materials.append(mat_highlight)
me_cube_001.use_remesh_preserve_volume = False
me_cube_001.use_remesh_preserve_attributes = False
me_cube_001.use_mirror_vertex_groups = False
me_cube_001.update()

# ---- objects
ob_tunnel_section = bpy.data.objects.new('tunnel section', me_cube_001)

# ---- transforms, parenting, visibility, modifiers, constraints
ob_tunnel_section.location = (0.0, 0.0, 0.0)
ob_tunnel_section.lineart.crease_threshold = 0.0
_m = ob_tunnel_section.modifiers.new('Bevel', 'BEVEL')
_m.width = 0.01
_m.width_pct = 0.01
_m.limit_method = 'NONE'
_m = ob_tunnel_section.modifiers.new('Mirror', 'MIRROR')
_m.use_clip = True

# ---- collection membership
col_collection.objects.link(ob_tunnel_section)

# ---- scene / render settings (as saved in the file)
scene.frame_start = 1; scene.frame_end = 250; scene.frame_set(1)
scene.render.engine = 'BLENDER_EEVEE_NEXT'
scene.cycles.use_denoising = False
scene.cycles.samples = 128
scene.cycles.sampling_pattern = 'TABULATED_SOBOL'
scene.cycles.use_adaptive_sampling = False
scene.cycles.use_light_tree = False
scene.view_settings.view_transform = 'Filmic'
bpy.context.view_layer.update()

# ---- added for rendering (the .blend has no active camera and no usable light): camera, sun
cam_auto = bpy.data.cameras.new('AutoCamera')
cam_auto.lens = 50.0
cam_auto.sensor_width = 36.0
cam_auto.clip_end = 1000.0
ob_auto_camera = bpy.data.objects.new('AutoCamera', cam_auto)
scene.collection.objects.link(ob_auto_camera)
ob_auto_camera.location = (6.802, -8.1624, 6.06907)
ob_auto_camera.rotation_euler = (1.09748, -7.21219e-08, 0.694738)
scene.camera = ob_auto_camera
light_auto_sun = bpy.data.lights.new('AutoSun', 'SUN')
light_auto_sun.energy = 3.0
light_auto_sun.angle = 0.0523599
ob_auto_sun = bpy.data.objects.new('AutoSun', light_auto_sun)
scene.collection.objects.link(ob_auto_sun)
ob_auto_sun.rotation_euler = (0.872665, 0.174533, 0.523599)
bpy.context.view_layer.update()
